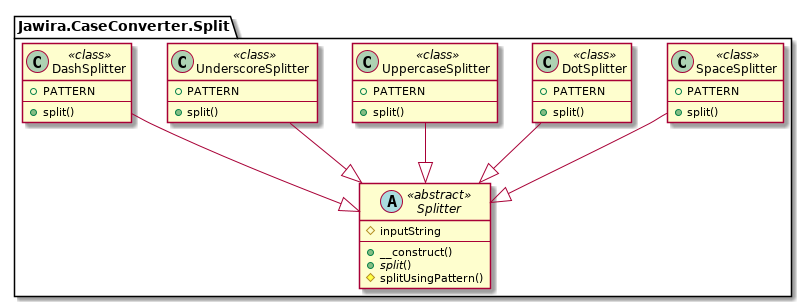

The diagram above was rendered by PlantUML. Its source (embedded in the PNG):
@startuml
namespace Jawira.CaseConverter.Split  {
	abstract Splitter << abstract >> {
		#inputString
		--
		+__construct()
		+<i>split</i>()
		#splitUsingPattern()
	}
	class SpaceSplitter << class >> {
		+PATTERN
		--
		+split()
	}
	class DotSplitter << class >> {
		+PATTERN
		--
		+split()
	}
	class UppercaseSplitter << class >> {
		+PATTERN
		--
		+split()
	}
	class UnderscoreSplitter << class >> {
		+PATTERN
		--
		+split()
	}
	class DashSplitter << class >> {
		+PATTERN
		--
		+split()
	}
}
Jawira.CaseConverter.Split.SpaceSplitter --|> Jawira.CaseConverter.Split.Splitter
Jawira.CaseConverter.Split.DotSplitter --|> Jawira.CaseConverter.Split.Splitter
Jawira.CaseConverter.Split.UppercaseSplitter --|> Jawira.CaseConverter.Split.Splitter
Jawira.CaseConverter.Split.UnderscoreSplitter --|> Jawira.CaseConverter.Split.Splitter
Jawira.CaseConverter.Split.DashSplitter --|> Jawira.CaseConverter.Split.Splitter
@enduml